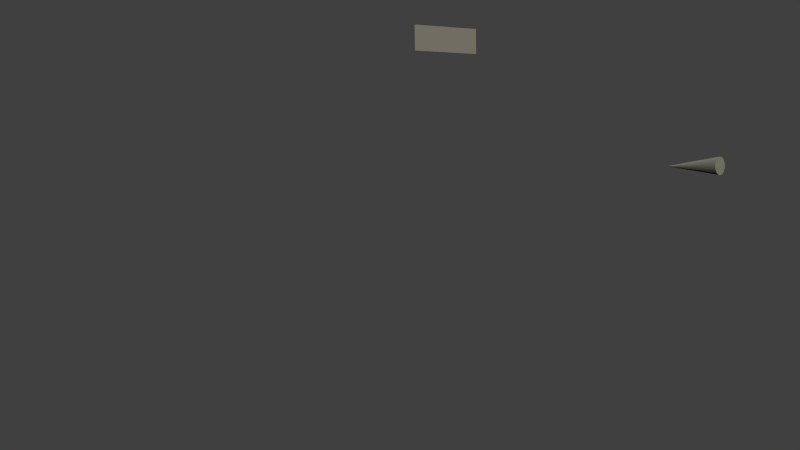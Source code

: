# Source: Shot17.blend  (saved by Blender 2.72.0; exported with 4.5.12 LTS)
import bpy
from mathutils import Matrix  # noqa: F401  (used for matrix-valued properties, if any)

bpy.ops.wm.read_factory_settings(use_empty=True)
scene = bpy.context.scene
scene.name = 'Scene'

# ---- collections
col_collection_1 = bpy.data.collections.new('Collection 1'); scene.collection.children.link(col_collection_1)
col_roller = bpy.data.collections.new('roller')  # instanced only; not linked into the scene
col_rollerm_nnl = bpy.data.collections.new('rollermännl')  # instanced only; not linked into the scene
col_katze1 = bpy.data.collections.new('katze1')  # instanced only; not linked into the scene
col_bank_001 = bpy.data.collections.new('bank.001')  # instanced only; not linked into the scene
col_h_user_001 = bpy.data.collections.new('häuser.001')  # instanced only; not linked into the scene
col_stra_e = bpy.data.collections.new('straße')  # instanced only; not linked into the scene
col_wiese = bpy.data.collections.new('wiese')  # instanced only; not linked into the scene

# ---- materials (node trees are filled in below, after node groups)
mat_material_001 = bpy.data.materials.new('Material.001')
mat_material_001.alpha_threshold = 0.0
mat_material_001.roughness = 0.5
mat_material = bpy.data.materials.new('Material')
mat_material.alpha_threshold = 0.0
mat_material.roughness = 0.5

# ---- material node trees
mat_material_001.use_nodes = True; mat_material_001.node_tree.nodes.clear()
_N = mat_material_001.node_tree.nodes; _L = mat_material_001.node_tree.links
n0 = _N.new('ShaderNodeOutputMaterial'); n0.name = 'Material Output'; n0.location = (300, 300)
n1 = _N.new('ShaderNodeBsdfDiffuse'); n1.name = 'Diffuse BSDF'; n1.location = (10, 300)
n1.inputs[0].default_value = (0.02365, 0.02365, 0.02365, 1.0)
_L.new(n1.outputs[0], n0.inputs[0])
n0.is_active_output = True
mat_material.use_nodes = True; mat_material.node_tree.nodes.clear()
_N = mat_material.node_tree.nodes; _L = mat_material.node_tree.links
n0 = _N.new('ShaderNodeOutputMaterial'); n0.name = 'Material Output'; n0.location = (300, 300)
n1 = _N.new('ShaderNodeEmission'); n1.name = 'Emission'; n1.location = (10, 300)
n1.inputs[0].default_value = (0.8, 0.7711, 0.6017, 1.0)
n1.inputs[1].default_value = 30.0
_L.new(n1.outputs[0], n0.inputs[0])
n0.is_active_output = True

# ---- world
world_world = bpy.data.worlds.new('World'); scene.world = world_world
world_world.color = (0.05088, 0.05088, 0.05088)
world_world.use_sun_shadow = False
world_world.sun_shadow_jitter_overblur = 0.0
world_world.cycles.sampling_method = 'MANUAL'
world_world.cycles.sample_map_resolution = 256

# ---- cameras
cam_camera = bpy.data.cameras.new('Camera')
cam_camera.clip_end = 100.0
cam_camera.lens = 35.0
cam_camera.sensor_width = 32.0
cam_camera.sensor_height = 18.0
cam_camera.ortho_scale = 7.314
cam_camera.dof.focus_distance = 0.0

# ---- meshes
me_cone = bpy.data.meshes.new('Cone')
me_cone.from_pydata([(1.019e-07, 0.1422, -1.0), (0.02775, 0.1395, -1.0), (0.05444, 0.1314, -1.0), (0.07903, 0.1183, -1.0), (0.1006, 0.1006, -1.0), (0.1183, 0.07903, -1.0), (0.1314, 0.05444, -1.0), (0.1395, 0.02775, -1.0), (0.1422, 2.552e-07, -1.0), (0.0, 0.0, 1.0), (0.1395, -0.02775, -1.0), (0.1314, -0.05444, -1.0), (0.1183, -0.07903, -1.0), (0.1006, -0.1006, -1.0), (0.07903, -0.1183, -1.0), (0.05444, -0.1314, -1.0), (0.02775, -0.1395, -1.0), (5.55e-08, -0.1422, -1.0), (-0.02775, -0.1395, -1.0), (-0.05444, -0.1314, -1.0), (-0.07903, -0.1183, -1.0), (-0.1006, -0.1006, -1.0), (-0.1183, -0.07903, -1.0), (-0.1314, -0.05444, -1.0), (-0.1395, -0.02775, -1.0), (-0.1422, 3.818e-07, -1.0), (-0.1395, 0.02775, -1.0), (-0.1314, 0.05444, -1.0), (-0.1183, 0.07903, -1.0), (-0.1006, 0.1006, -1.0), (-0.07903, 0.1183, -1.0), (-0.05444, 0.1314, -1.0), (-0.02775, 0.1395, -1.0)], [], [(31, 9, 32), (0, 9, 1), (30, 9, 31), (29, 9, 30), (28, 9, 29), (27, 9, 28), (26, 9, 27), (25, 9, 26), (24, 9, 25), (23, 9, 24), (22, 9, 23), (21, 9, 22), (20, 9, 21), (19, 9, 20), (18, 9, 19), (17, 9, 18), (16, 9, 17), (15, 9, 16), (14, 9, 15), (13, 9, 14), (12, 9, 13), (11, 9, 12), (10, 9, 11), (8, 9, 10), (7, 9, 8), (6, 9, 7), (5, 9, 6), (4, 9, 5), (3, 9, 4), (2, 9, 3), (32, 9, 0), (1, 9, 2), (0, 1, 2, 3, 4, 5, 6, 7, 8, 10, 11, 12, 13, 14, 15, 16, 17, 18, 19, 20, 21, 22, 23, 24, 25, 26, 27, 28, 29, 30, 31, 32)])
me_cone.materials.append(mat_material_001)
me_cone.use_remesh_preserve_volume = False
me_cone.use_remesh_preserve_attributes = False
me_cone.use_mirror_vertex_groups = False
me_cone.update()
me_plane_001 = bpy.data.meshes.new('Plane.001')
me_plane_001.from_pydata([(-1.0, -1.0, 0.0), (1.0, -1.0, 0.0), (-1.0, 1.0, 0.0), (1.0, 1.0, 0.0)], [], [(0, 1, 3, 2)])
me_plane_001.materials.append(mat_material_001)
me_plane_001.use_remesh_preserve_volume = False
me_plane_001.use_remesh_preserve_attributes = False
me_plane_001.use_mirror_vertex_groups = False
me_plane_001.update()
me_plane = bpy.data.meshes.new('Plane')
me_plane.from_pydata([(-1.0, -1.0, 0.0), (1.0, -1.0, 0.0), (-1.0, 1.0, 0.0), (1.0, 1.0, 0.0)], [], [(0, 1, 3, 2)])
me_plane.materials.append(mat_material)
me_plane.use_remesh_preserve_volume = False
me_plane.use_remesh_preserve_attributes = False
me_plane.use_mirror_vertex_groups = False
me_plane.update()

# ---- objects
ob_cone = bpy.data.objects.new('Cone', me_cone)
ob_plane_001 = bpy.data.objects.new('Plane.001', me_plane_001)
ob_roller = bpy.data.objects.new('roller', None)
ob_rollerm_nnl = bpy.data.objects.new('rollermännl', None)
ob_plane = bpy.data.objects.new('Plane', me_plane)
ob_katze1 = bpy.data.objects.new('katze1', None)
ob_bank_001 = bpy.data.objects.new('bank.001', None)
ob_h_user_001 = bpy.data.objects.new('häuser.001', None)
ob_stra_e = bpy.data.objects.new('straße', None)
ob_wiese = bpy.data.objects.new('wiese', None)
ob_camera = bpy.data.objects.new('Camera', cam_camera)

# ---- transforms, parenting, visibility, modifiers, constraints
ob_cone.location = (-0.3307, 0.6805, 0.6289)
ob_cone.rotation_euler = (1.571, -0.0, 0.1845)
ob_cone.scale = (0.2223, 0.2223, 0.1028)
ob_cone.lineart.crease_threshold = 0.0
ob_plane_001.location = (0.5267, 0.4249, 1.052)
ob_plane_001.rotation_euler = (1.571, -0.0, 0.0)
ob_plane_001.scale = (0.1179, 0.0405, 1.0)
ob_plane_001.lineart.crease_threshold = 0.0
ob_roller.location = (0.2034, 0.1419, 0.0223)
ob_roller.scale = (-0.4321, -0.4321, -0.4321)
ob_roller.empty_image_offset = (0.0, 0.0)
ob_roller.show_instancer_for_render = False
ob_roller.instance_type = 'COLLECTION'
ob_roller.lineart.crease_threshold = 0.0
ob_rollerm_nnl.location = (1.252, 2.471, -0.008624)
ob_rollerm_nnl.scale = (0.4196, 0.4196, 0.4196)
ob_rollerm_nnl.empty_image_offset = (0.0, 0.0)
ob_rollerm_nnl.show_instancer_for_render = False
ob_rollerm_nnl.instance_type = 'COLLECTION'
ob_rollerm_nnl.lineart.crease_threshold = 0.0
ob_plane.location = (-2.271, 13.63, 17.68)
ob_plane.rotation_euler = (-0.7204, -0.0, 0.0)
ob_plane.scale = (63.38, 10.91, 1.0)
ob_plane.lineart.crease_threshold = 0.0
ob_katze1.location = (0.4635, 0.2027, 0.6996)
ob_katze1.scale = (0.2063, 0.2063, 0.2063)
ob_katze1.empty_image_offset = (0.0, 0.0)
ob_katze1.show_instancer_for_render = False
ob_katze1.instance_type = 'COLLECTION'
ob_katze1.lineart.crease_threshold = 0.0
ob_bank_001.location = (0.0, -1.613, 0.0)
ob_bank_001.rotation_euler = (0.0, -0.0, 1.571)
ob_bank_001.scale = (0.3317, 0.3317, 0.3317)
ob_bank_001.empty_image_offset = (0.0, 0.0)
ob_bank_001.show_instancer_for_render = False
ob_bank_001.instance_type = 'COLLECTION'
ob_bank_001.lineart.crease_threshold = 0.0
ob_h_user_001.location = (0.0, 0.0, 0.0)
ob_h_user_001.empty_image_offset = (0.0, 0.0)
ob_h_user_001.show_instancer_for_render = False
ob_h_user_001.instance_type = 'COLLECTION'
ob_h_user_001.lineart.crease_threshold = 0.0
ob_stra_e.location = (0.0, 0.0, 0.0)
ob_stra_e.empty_image_offset = (0.0, 0.0)
ob_stra_e.show_instancer_for_render = False
ob_stra_e.instance_type = 'COLLECTION'
ob_stra_e.lineart.crease_threshold = 0.0
ob_wiese.location = (0.0, 0.0, 0.0)
ob_wiese.empty_image_offset = (0.0, 0.0)
ob_wiese.show_instancer_for_render = False
ob_wiese.instance_type = 'COLLECTION'
ob_wiese.lineart.crease_threshold = 0.0
ob_camera.location = (2.109, 2.804, 0.6671)
ob_camera.rotation_euler = (1.497, 0.01778, 2.609)
ob_camera.lock_rotations_4d = False
ob_camera.empty_display_type = 'ARROWS'
ob_camera.color = (0.0, 0.0, 0.0, 0.0)
ob_camera.display_type = 'WIRE'
ob_camera.lineart.crease_threshold = 0.0
ob_roller.instance_collection = col_roller
ob_rollerm_nnl.instance_collection = col_rollerm_nnl
ob_katze1.instance_collection = col_katze1
ob_bank_001.instance_collection = col_bank_001
ob_h_user_001.instance_collection = col_h_user_001
ob_stra_e.instance_collection = col_stra_e
ob_wiese.instance_collection = col_wiese

# ---- collection membership
col_collection_1.objects.link(ob_cone)
col_collection_1.objects.link(ob_plane_001)
col_collection_1.objects.link(ob_roller)
col_collection_1.objects.link(ob_rollerm_nnl)
col_collection_1.objects.link(ob_plane)
col_collection_1.objects.link(ob_katze1)
col_collection_1.objects.link(ob_bank_001)
col_collection_1.objects.link(ob_h_user_001)
col_collection_1.objects.link(ob_stra_e)
col_collection_1.objects.link(ob_wiese)
col_collection_1.objects.link(ob_camera)

# ---- scene / render settings (as saved in the file)
scene.camera = ob_camera
scene.frame_start = 0; scene.frame_end = 90; scene.frame_set(27)
scene.render.engine = 'CYCLES'
scene.render.image_settings.color_depth = '16'
scene.render.fps = 30
scene.render.dither_intensity = 0.0
scene.cycles.use_denoising = False
scene.cycles.samples = 100
scene.cycles.sampling_pattern = 'TABULATED_SOBOL'
scene.cycles.light_sampling_threshold = 0.0
scene.cycles.use_adaptive_sampling = False
scene.cycles.use_light_tree = False
scene.cycles.blur_glossy = 0.0
scene.cycles.max_bounces = 8
scene.cycles.diffuse_bounces = 128
scene.cycles.glossy_bounces = 128
scene.cycles.transmission_bounces = 128
scene.cycles.volume_bounces = 128
scene.cycles.transparent_max_bounces = 128
scene.cycles.pixel_filter_type = 'GAUSSIAN'
scene.cycles.sample_clamp_indirect = 0.0
scene.view_settings.view_transform = 'Standard'
bpy.context.view_layer.update()

